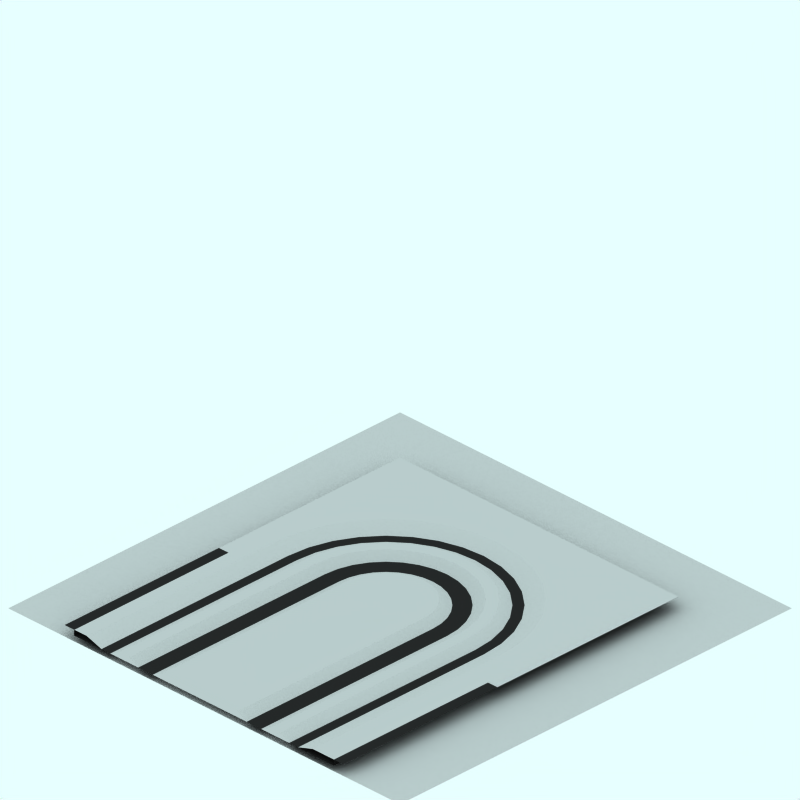 # Source: s.blend  (saved by Blender 2.42.0; exported with 4.5.12 LTS)
import bpy
from mathutils import Matrix  # noqa: F401  (used for matrix-valued properties, if any)

bpy.ops.wm.read_factory_settings(use_empty=True)
scene = bpy.context.scene
scene.name = 'Scene'

# ---- collections
col_collection_1 = bpy.data.collections.new('Collection 1'); scene.collection.children.link(col_collection_1)
col_collection_2 = bpy.data.collections.new('Collection 2'); scene.collection.children.link(col_collection_2)
col_collection_2.hide_render = True
col_collection_2.hide_viewport = True
col_collection_3 = bpy.data.collections.new('Collection 3'); scene.collection.children.link(col_collection_3)
col_collection_3.hide_render = True
col_collection_3.hide_viewport = True

# ---- materials (node trees are filled in below, after node groups)
mat_snow = bpy.data.materials.new('Snow')
mat_snow.alpha_threshold = 0.0
mat_snow.preview_render_type = 'FLAT'
mat_snow.roughness = 0.5
mat_snow.line_color = (0.0, 0.0, 0.0, 1.0)
mat_pavings = bpy.data.materials.new('Pavings')
mat_pavings.alpha_threshold = 0.0
mat_pavings.preview_render_type = 'CUBE'
mat_pavings.diffuse_color = (0.16, 0.16, 0.16, 1.0)
mat_pavings.specular_color = (1.0, 0.9999, 0.9999)
mat_pavings.roughness = 0.5
mat_pavings.line_color = (0.0, 0.0, 0.0, 1.0)
mat_pavingsdark = bpy.data.materials.new('PavingsDark')
mat_pavingsdark.alpha_threshold = 0.0
mat_pavingsdark.preview_render_type = 'CUBE'
mat_pavingsdark.diffuse_color = (0.16, 0.16, 0.16, 1.0)
mat_pavingsdark.specular_color = (1.0, 0.9999, 0.9999)
mat_pavingsdark.roughness = 0.5
mat_pavingsdark.line_color = (0.0, 0.0, 0.0, 1.0)
mat_transparent = bpy.data.materials.new('Transparent')
mat_transparent.alpha_threshold = 0.0
mat_transparent.preview_render_type = 'FLAT'
mat_transparent.roughness = 0.5
mat_markiing1 = bpy.data.materials.new('Markiing1')
mat_markiing1.alpha_threshold = 0.0
mat_markiing1.preview_render_type = 'CUBE'
mat_markiing1.diffuse_color = (1.0, 0.9999, 0.9999, 1.0)
mat_markiing1.specular_color = (1.0, 0.9999, 0.9999)
mat_markiing1.roughness = 0.5
mat_markiing1.line_color = (0.0, 0.0, 0.0, 1.0)
mat_tarmac = bpy.data.materials.new('Tarmac')
mat_tarmac.alpha_threshold = 0.0
mat_tarmac.preview_render_type = 'CUBE'
mat_tarmac.diffuse_color = (0.16, 0.16, 0.16, 1.0)
mat_tarmac.specular_color = (1.0, 0.9999, 0.9999)
mat_tarmac.roughness = 0.5
mat_tarmac.line_color = (0.0, 0.0, 0.0, 1.0)

# ---- material node trees

# ---- world
world_world = bpy.data.worlds.new('World'); scene.world = world_world
world_world.color = (0.9059, 1.0, 1.0)
world_world.use_sun_shadow = False
world_world.sun_shadow_jitter_overblur = 0.0
world_world.cycles.sampling_method = 'MANUAL'
world_world.cycles.sample_map_resolution = 256

# ---- cameras
cam_camera_001 = bpy.data.cameras.new('Camera.001')
cam_camera_001.type = 'ORTHO'
cam_camera_001.passepartout_alpha = 0.2
cam_camera_001.clip_end = 100.0
cam_camera_001.lens = 35.0
cam_camera_001.ortho_scale = 12.0
cam_camera_001.display_size = 5.91
cam_camera_001.show_passepartout = False
cam_camera_001.show_safe_areas = True
cam_camera_001.dof.focus_distance = 0.0
cam_camera_001.dof.aperture_fstop = 128.0

# ---- lights
light_lamp = bpy.data.lights.new('Lamp', 'SUN')
light_lamp.transmission_factor = 0.0
light_lamp.angle = 1.571
light_lamp.energy = 0.028
light_lamp.shadow_buffer_clip_start = 0.5
light_lamp.shadow_soft_size = 1.0
light_lamp.shadow_cascade_max_distance = 1000.0
light_lamp.cycles.use_multiple_importance_sampling = False

# ---- meshes
me_cube_004 = bpy.data.meshes.new('Cube.004')
me_cube_004.from_pydata([(1.471, 8.941e-08, -1.171), (1.729, 5.96e-08, -0.8556), (1.922, 4.47e-08, -0.496), (2.04, 1.49e-08, -0.1058), (2.08, -1.49e-08, 0.3), (-2.08, -1.49e-08, 0.3), (-2.04, 1.49e-08, -0.1058), (-1.922, 4.47e-08, -0.496), (-1.729, 5.96e-08, -0.8556), (-1.471, 8.941e-08, -1.171), (-1.156, 1.192e-07, -1.429), (-0.796, 1.192e-07, -1.622), (-0.4058, 1.341e-07, -1.74), (-2.193e-05, 1.341e-07, -1.78), (0.4058, 1.341e-07, -1.74), (0.796, 1.192e-07, -1.622), (1.156, 1.192e-07, -1.429), (1.334, 0.1003, -1.694), (0.9189, 0.1003, -1.916), (0.4686, 0.1003, -2.053), (0.0003417, 0.1003, -2.099), (-0.4679, 0.1003, -2.053), (-0.9182, 0.1003, -1.916), (-1.333, 0.1003, -1.694), (-1.697, 0.1003, -1.396), (-1.995, 0.1003, -1.032), (-2.217, 0.1003, -0.6172), (-2.354, 0.1003, -0.167), (2.355, 0.1003, -0.167), (2.218, 0.1003, -0.6172), (1.996, 0.1003, -1.032), (1.698, 0.1003, -1.396), (-2.86, 0.1003, 0.3016), (2.4, 0.1003, 0.3013), (3.05, 0.1003, 0.3016), (3.05, 0.1003, 4.25), (2.08, 2.831e-07, 4.25), (2.4, 0.1003, 4.25), (-2.4, 0.1003, 0.3013), (-2.4, 0.1003, 4.25), (-2.08, -1.147e-06, 4.25), (-2.86, 0.1003, 4.25), (-2.86, 0.1003, -2.86), (3.05, 0.1003, -2.86)], [], [(16, 0, 31, 17), (15, 16, 17, 18), (14, 15, 18, 19), (13, 14, 19, 20), (12, 13, 20, 21), (11, 12, 21, 22), (10, 11, 22, 23), (9, 10, 23, 24), (8, 9, 24, 25), (7, 8, 25, 26), (6, 7, 26, 27), (5, 6, 27, 38), (3, 4, 33, 28), (2, 3, 28, 29), (1, 2, 29, 30), (0, 1, 30, 31), (4, 36, 37, 33), (35, 34, 33, 37), (40, 5, 38, 39), (39, 38, 32, 41), (38, 32, 42), (27, 38, 42), (43, 34, 33), (43, 33, 28), (43, 28, 29), (26, 27, 42), (43, 29, 30), (25, 26, 42), (43, 30, 31), (24, 25, 42), (43, 31, 17), (23, 24, 42), (43, 17, 18), (22, 23, 42), (43, 18, 19), (21, 22, 42), (43, 19, 20), (20, 21, 42), (43, 20, 42)])
me_cube_004.materials.append(mat_snow)
me_cube_004.use_remesh_preserve_volume = False
me_cube_004.use_remesh_preserve_attributes = False
me_cube_004.use_mirror_vertex_groups = False
me_cube_004.update()
me_cube_001 = bpy.data.meshes.new('Cube.001')
me_cube_001.from_pydata([(0.9192, 4.681e-08, -0.6201), (1.081, 3.194e-08, -0.4231), (1.201, 1.497e-08, -0.1983), (1.275, -3.439e-09, 0.04556), (1.3, -2.259e-08, 0.2992), (-1.3, -2.259e-08, 0.2992), (-1.275, -3.439e-09, 0.04555), (-1.201, 1.497e-08, -0.1983), (-1.081, 3.194e-08, -0.4231), (-0.9192, 4.681e-08, -0.6201), (-0.7222, 5.902e-08, -0.7817), (-0.4975, 6.809e-08, -0.9019), (-0.2536, 7.367e-08, -0.9758), (1.907e-06, 7.556e-08, -1.001), (0.2536, 7.367e-08, -0.9758), (0.4975, 6.809e-08, -0.9019), (0.7222, 5.902e-08, -0.7817), (0.8337, 0.1, -0.9474), (0.5743, 0.1, -1.086), (0.2929, 0.1, -1.171), (0.0002291, 0.1, -1.2), (-0.2924, 0.1, -1.171), (-0.5739, 0.1, -1.086), (-0.8332, 0.1, -0.9474), (-1.061, 0.1, -0.7608), (-1.247, 0.1, -0.5335), (-1.386, 0.1, -0.2741), (-1.471, 0.1, 0.007335), (1.472, 0.1, 0.007337), (1.386, 0.1, -0.2741), (1.248, 0.1, -0.5335), (1.061, 0.1, -0.7608), (1.202, 0.1, -0.9021), (1.414, 0.1, -0.6445), (1.571, 0.1, -0.3505), (1.668, 0.1, -0.03152), (-1.7, 0.1, 0.3002), (-1.668, 0.1, -0.03152), (-1.571, 0.1, -0.3505), (-1.414, 0.1, -0.6445), (-1.202, 0.1, -0.9021), (-0.9447, 0.1, -1.114), (-0.6507, 0.1, -1.271), (-0.3317, 0.1, -1.367), (2.146e-06, 0.1, -1.4), (0.3317, 0.1, -1.367), (0.6507, 0.1, -1.271), (0.9447, 0.1, -1.114), (1.056, 9.662e-08, -1.28), (0.7271, 1.099e-07, -1.455), (0.3707, 1.18e-07, -1.563), (2.384e-06, 1.208e-07, -1.6), (-0.3707, 1.18e-07, -1.563), (-0.7271, 1.099e-07, -1.455), (-1.056, 9.662e-08, -1.28), (-1.344, 7.878e-08, -1.044), (-1.58, 5.705e-08, -0.7556), (-1.755, 3.225e-08, -0.4271), (-1.863, 5.336e-09, -0.07068), (-1.9, -2.265e-08, 0.3), (1.9, -2.265e-08, 0.3), (1.863, 5.336e-09, -0.07068), (1.755, 3.225e-08, -0.4271), (1.58, 5.705e-08, -0.7556), (1.344, 7.878e-08, -1.044), (1.5, 0.1, 0.3), (1.7, 0.1, 0.3), (1.7, 0.1, 4.25), (1.9, -8.414e-07, 4.25), (1.3, 5.266e-08, 4.25), (1.5, 0.1, 4.25), (-1.5, 0.1, 0.3), (-1.5, 0.1, 4.25), (-1.3, -8.414e-07, 4.25), (-1.9, 5.266e-08, 4.25), (-1.7, 0.1, 4.25)], [], [(16, 0, 31, 17), (15, 16, 17, 18), (14, 15, 18, 19), (13, 14, 19, 20), (12, 13, 20, 21), (11, 12, 21, 22), (10, 11, 22, 23), (9, 10, 23, 24), (8, 9, 24, 25), (7, 8, 25, 26), (6, 7, 26, 27), (5, 6, 27, 71), (3, 4, 65, 28), (2, 3, 28, 29), (1, 2, 29, 30), (0, 1, 30, 31), (64, 63, 33, 32), (63, 62, 34, 33), (62, 61, 35, 34), (61, 60, 66, 35), (59, 58, 37, 36), (58, 57, 38, 37), (57, 56, 39, 38), (56, 55, 40, 39), (55, 54, 41, 40), (54, 53, 42, 41), (53, 52, 43, 42), (52, 51, 44, 43), (51, 50, 45, 44), (50, 49, 46, 45), (49, 48, 47, 46), (48, 64, 32, 47), (27, 71, 36, 37), (26, 27, 37, 38), (25, 26, 38, 39), (24, 25, 39, 40), (23, 24, 40, 41), (22, 23, 41, 42), (21, 22, 42, 43), (20, 21, 43, 44), (19, 20, 44, 45), (18, 19, 45, 46), (17, 18, 46, 47), (17, 47, 32, 31), (30, 31, 32, 33), (29, 30, 33, 34), (28, 29, 34, 35), (28, 35, 66, 65), (67, 70, 69, 68), (68, 60, 66, 67), (60, 68, 69, 4), (4, 69, 70, 65), (67, 66, 65, 70), (72, 75, 74, 73), (73, 5, 71, 72), (5, 73, 74, 59), (59, 74, 75, 36), (72, 71, 36, 75)])
me_cube_001.materials.append(mat_snow)
me_cube_001.use_remesh_preserve_volume = False
me_cube_001.use_remesh_preserve_attributes = False
me_cube_001.use_mirror_vertex_groups = False
me_cube_001.update()
me_cube = bpy.data.meshes.new('Cube')
me_cube.from_pydata([(0.7071, 3.074e-08, -0.4071), (0.8315, 1.93e-08, -0.2556), (0.9239, 6.242e-09, -0.08268), (0.9808, -7.92e-09, 0.1049), (1.0, -2.265e-08, 0.3), (-1.0, -2.265e-08, 0.3), (-0.9808, -7.92e-09, 0.1049), (-0.9239, 6.243e-09, -0.08268), (-0.8315, 1.93e-08, -0.2556), (-0.7071, 3.074e-08, -0.4071), (-0.5556, 4.012e-08, -0.5315), (-0.3827, 4.71e-08, -0.6239), (-0.1951, 5.14e-08, -0.6808), (1.605e-06, 5.285e-08, -0.7), (0.1951, 5.14e-08, -0.6808), (0.3827, 4.71e-08, -0.6239), (0.5556, 4.012e-08, -0.5315), (0.4445, 0.1, -0.3652), (0.3061, 0.1, -0.4391), (0.1561, 0.1, -0.4846), (1.354e-06, 0.1, -0.5), (-0.1561, 0.1, -0.4846), (-0.3061, 0.1, -0.4391), (-0.4445, 0.1, -0.3652), (-0.5657, 0.1, -0.2657), (-0.6652, 0.1, -0.1445), (-0.7391, 0.1, -0.006148), (-0.7846, 0.1, 0.1439), (-0.8, 0.1, 0.3), (0.7846, 0.1, 0.1439), (0.7391, 0.1, -0.006147), (0.6652, 0.1, -0.1445), (0.5657, 0.1, -0.2657), (0.8, 0.1, 0.3), (0.8, 0.1, 4.25), (1.0, -8.414e-07, 4.25), (-1.0, 5.266e-08, 4.25), (-0.8, 0.1, 4.25)], [], [(14, 13, 12), (14, 12, 11), (15, 14, 11), (15, 11, 10), (16, 15, 10), (16, 10, 9), (0, 16, 9), (0, 9, 8), (1, 0, 8), (1, 8, 7), (2, 1, 7), (2, 7, 6), (3, 2, 6), (3, 6, 5), (4, 3, 5), (16, 0, 32, 17), (15, 16, 17, 18), (14, 15, 18, 19), (13, 14, 19, 20), (12, 13, 20, 21), (11, 12, 21, 22), (10, 11, 22, 23), (9, 10, 23, 24), (8, 9, 24, 25), (7, 8, 25, 26), (6, 7, 26, 27), (5, 6, 27, 28), (3, 4, 33, 29), (2, 3, 29, 30), (1, 2, 30, 31), (0, 1, 31, 32), (21, 20, 19), (22, 21, 19), (22, 19, 18), (23, 22, 18), (23, 18, 17), (24, 23, 17), (24, 17, 32), (25, 24, 32), (25, 32, 31), (26, 25, 31), (26, 31, 30), (27, 26, 30), (27, 30, 29), (28, 27, 29), (28, 29, 33), (34, 37, 36, 35), (33, 34, 35, 4), (4, 35, 36, 5), (5, 36, 37, 28), (34, 33, 28, 37)])
me_cube.materials.append(mat_snow)
me_cube.use_remesh_preserve_volume = False
me_cube.use_remesh_preserve_attributes = False
me_cube.use_mirror_vertex_groups = False
me_cube.update()
me_plane_003 = bpy.data.meshes.new('Plane.003')
me_plane_003.from_pydata([(2.66, 4.25, 0.0001214), (2.66, -2.66, 0.0001214), (-2.85, -2.66, 0.0001214), (-2.85, 4.25, 0.0001214), (-2.85, 4.25, 0.1001), (-2.85, -2.66, 0.1001), (2.66, -2.66, 0.1001), (2.66, 4.25, 0.1001), (-3.05, 4.25, 0.1001), (-3.05, -2.86, 0.1001), (2.86, -2.86, 0.1001), (2.86, 4.25, 0.1001)], [], [(2, 3, 4, 5), (0, 1, 6, 7), (1, 2, 5, 6), (5, 4, 8, 9), (7, 6, 10, 11), (6, 5, 9, 10)])
me_plane_003.materials.append(mat_pavings)
me_plane_003.use_remesh_preserve_volume = False
me_plane_003.use_remesh_preserve_attributes = False
me_plane_003.use_mirror_vertex_groups = False
me_plane_003.update()
me_plane_001 = bpy.data.meshes.new('Plane.001')
me_plane_001.from_pydata([(2.66, 4.25, 0.0001214), (2.66, -2.66, 0.0001214), (-2.85, -2.66, 0.0001214), (-2.85, 4.25, 0.0001214), (-2.85, 4.25, 0.1001), (-2.85, -2.66, 0.1001), (2.66, -2.66, 0.1001), (2.66, 4.25, 0.1001)], [], [(2, 3, 4, 5), (0, 1, 6, 7), (1, 2, 5, 6)])
me_plane_001.materials.append(mat_pavingsdark)
me_plane_001.use_remesh_preserve_volume = False
me_plane_001.use_remesh_preserve_attributes = False
me_plane_001.use_mirror_vertex_groups = False
me_plane_001.update()
me_plane_005 = bpy.data.meshes.new('Plane.005')
me_plane_005.from_pydata([(4.25, 4.06, -0.09988), (4.25, -4.25, -0.09988), (-4.06, -4.25, -0.09988), (-4.06, 4.06, -0.09988)], [], [(0, 3, 2, 1)])
me_plane_005.materials.append(mat_transparent)
me_plane_005.use_remesh_preserve_volume = False
me_plane_005.use_remesh_preserve_attributes = False
me_plane_005.use_mirror_vertex_groups = False
me_plane_005.update()
me_plane_004 = bpy.data.meshes.new('Plane.004')
me_plane_004.from_pydata([(-0.005795, 3.732, 0.01012), (-0.005795, 2.697, 0.01012), (-0.1846, 2.697, 0.01012), (-0.1846, 3.732, 0.01012)], [], [(0, 3, 2, 1)])
me_plane_004.materials.append(mat_markiing1)
me_plane_004.use_remesh_preserve_volume = False
me_plane_004.use_remesh_preserve_attributes = False
me_plane_004.use_mirror_vertex_groups = False
me_plane_004.update()
me_plane_002 = bpy.data.meshes.new('Plane.002')
me_plane_002.from_pydata([(-0.005795, 1.662, 0.01012), (-0.005795, 0.6269, 0.01012), (-0.1846, 0.6269, 0.01012), (-0.1846, 1.662, 0.01012)], [], [(0, 3, 2, 1)])
me_plane_002.materials.append(mat_markiing1)
me_plane_002.use_remesh_preserve_volume = False
me_plane_002.use_remesh_preserve_attributes = False
me_plane_002.use_mirror_vertex_groups = False
me_plane_002.update()
me_plane = bpy.data.meshes.new('Plane')
me_plane.from_pydata([(2.66, 4.25, 0.0001214), (2.66, -2.66, 0.0001214), (-2.85, -2.66, 0.0001214), (-2.85, 4.25, 0.0001214)], [], [(0, 3, 2, 1)])
me_plane.materials.append(mat_tarmac)
me_plane.use_remesh_preserve_volume = False
me_plane.use_remesh_preserve_attributes = False
me_plane.use_mirror_vertex_groups = False
me_plane.update()
me_sphere = bpy.data.meshes.new('Sphere')
me_sphere.from_pydata([(-1.333e-06, 1.25e-06, 31.62), (-22.88, 16.62, 14.14), (8.74, 26.9, 14.14), (28.28, 4.856e-07, 14.14), (-8.74, 26.9, -14.14), (22.88, 16.62, -14.14), (-28.28, -7.508e-07, -14.14), (1.432e-06, -1.515e-06, -31.62), (-13.45, 9.772, 26.9), (5.137, 15.81, 26.9), (-8.313, 25.58, 16.63), (-26.9, 5.941e-07, 16.63), (16.63, 1.043e-06, 26.9), (21.76, 15.81, 16.63), (-30.08, 9.772, -1.941e-06), (-18.59, 25.58, -2.13e-06), (4.973e-08, 31.62, -1.581e-06), (18.59, 25.58, -5.047e-07), (30.08, 9.772, 6.886e-07), (-21.76, 15.81, -16.63), (8.313, 25.58, -16.63), (26.9, -8.593e-07, -16.63), (-16.63, -1.308e-06, -26.9), (-5.137, 15.81, -26.9), (13.45, 9.772, -26.9), (-24.33, 17.68, -2.035e-06), (-20.73, 21.1, 7.071), (-21.46, 21.63, -2.082e-06), (-19.66, 23.34, 3.536), (-22.53, 19.39, 3.536), (-22.9, 19.65, -2.059e-06), (-20.02, 23.61, -2.106e-06), (-20.2, 22.22, 5.303), (-19.12, 24.46, 1.768), (-21.63, 20.25, 5.303), (-23.43, 18.53, 1.768), (-20.56, 22.49, 1.768), (-21.1, 21.37, 3.536), (-22.0, 20.51, 1.768), (-22.18, 20.64, -2.071e-06), (-20.74, 22.62, -2.094e-06), (-19.93, 22.78, 4.419), (-19.39, 23.9, 2.652), (-22.08, 19.82, 4.419), (-22.98, 18.96, 2.652), (-21.01, 22.06, 0.8839), (-20.11, 22.92, 2.652), (-21.82, 20.38, 3.536), (-20.38, 22.36, 3.536), (-21.73, 21.07, 0.8839), (-22.26, 19.95, 2.652), (-20.29, 23.05, 0.8839), (-19.57, 24.04, 0.8839), (-19.84, 23.48, 1.768), (-20.83, 21.93, 2.652), (-21.55, 20.94, 2.652), (-21.28, 21.5, 1.768), (-23.16, 19.09, 0.8839), (-22.45, 20.08, 0.8839), (-22.71, 19.52, 1.768), (-21.37, 20.81, 4.419), (-20.65, 21.8, 4.419), (-20.92, 21.24, 5.303), (-6.725, 4.886, 29.26), (-18.17, 13.2, 20.52), (2.569, 7.906, 29.26), (6.939, 21.36, 20.52), (0.2137, 26.24, 15.38), (-15.6, 21.1, 15.38), (-24.89, 8.312, 15.38), (-29.18, 4.886, -7.071), (-26.48, 13.2, 7.071), (-13.66, 26.24, -7.071), (4.37, 29.26, 7.071), (-4.37, 29.26, -7.071), (13.66, 26.24, 7.071), (20.73, 21.1, -7.071), (-25.02, 7.906, -15.38), (-15.25, 21.36, -15.38), (-0.2137, 26.24, -15.38), (15.6, 21.1, -15.38), (-22.45, -1.03e-06, -20.52), (-8.313, -1.412e-06, -29.26), (-6.939, 21.36, -20.52), (-2.569, 7.906, -29.26), (18.17, 13.2, -20.52), (6.725, 4.886, -29.26), (-10.88, 17.68, 21.76), (-4.156, 12.79, 26.9), (-1.588, 20.7, 21.76), (-20.17, 4.886, 21.76), (-28.49, 4.886, 8.313), (-4.156, 28.6, 8.313), (-13.45, 25.58, 8.313), (-9.294, 28.6, -1.855e-06), (-25.92, 12.79, -8.313), (-20.17, 20.7, -8.313), (4.156, 28.6, -8.313), (9.294, 28.6, -1.043e-06), (13.45, 25.58, -8.313), (-13.45, 15.81, -21.76), (-19.19, 7.906, -21.76), (-10.88, 7.906, -26.9), (10.88, 17.68, -21.76), (1.588, 20.7, -21.76), (4.156, 12.79, -26.9), (-19.08, 24.81, 0.4419)], [], [(9, 13, 12), (3, 12, 13), (18, 3, 13), (13, 17, 18), (21, 18, 5), (30, 25, 19), (26, 32, 10), (25, 35, 1), (34, 26, 1), (31, 40, 19), (40, 27, 19), (27, 39, 19), (39, 30, 19), (32, 41, 10), (41, 28, 10), (28, 42, 10), (42, 33, 10), (51, 36, 45), (45, 40, 51), (31, 51, 40), (40, 45, 27), (51, 31, 52), (52, 53, 51), (36, 51, 53), (53, 52, 33), (42, 28, 46), (46, 53, 42), (33, 42, 53), (53, 46, 36), (54, 36, 46), (46, 48, 54), (37, 54, 48), (48, 46, 28), (54, 37, 55), (55, 56, 54), (36, 54, 56), (56, 55, 38), (49, 27, 45), (45, 56, 49), (38, 49, 56), (56, 45, 36), (50, 38, 55), (55, 47, 50), (29, 50, 47), (47, 55, 37), (30, 57, 25), (57, 35, 25), (57, 30, 58), (58, 59, 57), (35, 57, 59), (59, 58, 38), (50, 29, 44), (44, 59, 50), (38, 50, 59), (59, 44, 35), (49, 38, 58), (58, 39, 49), (27, 49, 39), (39, 58, 30), (60, 34, 43), (43, 47, 60), (37, 60, 47), (47, 43, 29), (60, 37, 61), (61, 62, 60), (34, 60, 62), (62, 61, 32), (34, 62, 26), (62, 32, 26), (41, 32, 61), (61, 48, 41), (28, 41, 48), (48, 61, 37), (35, 44, 1), (44, 29, 1), (29, 43, 1), (43, 34, 1), (68, 10, 87), (87, 64, 68), (1, 68, 64), (64, 87, 8), (88, 8, 87), (87, 89, 88), (9, 88, 89), (89, 87, 10), (67, 2, 66), (66, 89, 67), (10, 67, 89), (89, 66, 9), (88, 9, 65), (65, 63, 88), (8, 88, 63), (65, 0, 63), (90, 11, 69), (69, 64, 90), (8, 90, 64), (64, 69, 1), (9, 66, 13), (66, 2, 13), (0, 65, 12), (65, 9, 12), (91, 14, 71), (71, 69, 91), (11, 91, 69), (69, 71, 1), (92, 16, 73), (73, 67, 92), (10, 92, 67), (67, 73, 2), (92, 10, 93), (93, 94, 92), (16, 92, 94), (94, 93, 15), (72, 4, 74), (74, 94, 72), (15, 72, 94), (94, 74, 16), (17, 76, 18), (76, 5, 18), (2, 75, 13), (75, 17, 13), (77, 19, 95), (95, 70, 77), (6, 77, 70), (70, 95, 14), (78, 4, 72), (72, 96, 78), (19, 78, 96), (96, 72, 15), (79, 20, 97), (97, 74, 79), (4, 79, 74), (74, 97, 16), (98, 16, 97), (97, 99, 98), (17, 98, 99), (99, 97, 20), (80, 5, 76), (76, 99, 80), (20, 80, 99), (99, 76, 17), (98, 17, 75), (75, 73, 98), (16, 98, 73), (73, 75, 2), (100, 23, 83), (83, 78, 100), (19, 100, 78), (78, 83, 4), (100, 19, 101), (101, 102, 100), (23, 100, 102), (102, 101, 22), (82, 7, 84), (84, 102, 82), (22, 82, 102), (102, 84, 23), (81, 22, 101), (101, 77, 81), (6, 81, 77), (77, 101, 19), (103, 24, 85), (85, 80, 103), (20, 103, 80), (80, 85, 5), (103, 20, 104), (104, 105, 103), (24, 103, 105), (105, 104, 23), (84, 7, 86), (86, 105, 84), (23, 84, 105), (105, 86, 24), (83, 23, 104), (104, 79, 83), (4, 83, 79), (79, 104, 20), (5, 85, 21), (85, 24, 21), (14, 95, 25), (95, 19, 25), (1, 71, 25), (71, 14, 25), (10, 68, 26), (68, 1, 26), (19, 96, 31), (96, 15, 31), (15, 93, 33), (93, 10, 33), (52, 106, 33), (106, 15, 33), (15, 106, 31), (106, 52, 31)])
me_sphere.use_remesh_preserve_volume = False
me_sphere.use_remesh_preserve_attributes = False
me_sphere.use_mirror_vertex_groups = False
me_sphere.update()

# ---- objects
ob_cube_002 = bpy.data.objects.new('Cube.002', me_cube_004)
ob_cube_001 = bpy.data.objects.new('Cube.001', me_cube_001)
ob_cube = bpy.data.objects.new('Cube', me_cube)
ob_plane_003 = bpy.data.objects.new('Plane.003', me_plane_003)
ob_plane_001 = bpy.data.objects.new('Plane.001', me_plane_001)
ob_plane_005 = bpy.data.objects.new('Plane.005', me_plane_005)
ob_plane_004 = bpy.data.objects.new('Plane.004', me_plane_004)
ob_plane_002 = bpy.data.objects.new('Plane.002', me_plane_002)
ob_plane = bpy.data.objects.new('Plane', me_plane)
ob_camera = bpy.data.objects.new('Camera', cam_camera_001)
ob_sphere = bpy.data.objects.new('Sphere', me_sphere)
ob_lamp_001 = bpy.data.objects.new('Lamp.001', light_lamp)

# ---- transforms, parenting, visibility, modifiers, constraints
ob_cube_002.location = (0.0, 0.0, 0.0)
ob_cube_002.rotation_euler = (1.571, -0.0, -0.0)
ob_cube_002.lock_rotations_4d = False
ob_cube_002.empty_display_type = 'ARROWS'
ob_cube_002.color = (0.0, 0.0, 0.0, 1.0)
ob_cube_002.lineart.crease_threshold = 0.0
ob_cube_001.location = (0.0, 0.0, 0.0)
ob_cube_001.rotation_euler = (1.571, -0.0, -0.0)
ob_cube_001.lock_rotations_4d = False
ob_cube_001.empty_display_type = 'ARROWS'
ob_cube_001.color = (0.0, 0.0, 0.0, 1.0)
ob_cube_001.lineart.crease_threshold = 0.0
ob_cube.location = (0.0, 0.0, 0.0)
ob_cube.rotation_euler = (1.571, -0.0, -0.0)
ob_cube.lock_rotations_4d = False
ob_cube.empty_display_type = 'ARROWS'
ob_cube.color = (0.0, 0.0, 0.0, 1.0)
ob_cube.lineart.crease_threshold = 0.0
ob_plane_003.location = (0.0, 0.0, 0.0)
ob_plane_003.rotation_euler = (0.0, 0.0, -3.142)
ob_plane_003.lock_rotations_4d = False
ob_plane_003.empty_display_type = 'ARROWS'
ob_plane_003.color = (0.0, 0.0, 0.0, 1.0)
ob_plane_003.lineart.crease_threshold = 0.0
ob_plane_001.location = (0.0, 0.0, 0.0)
ob_plane_001.rotation_euler = (0.0, 0.0, -3.142)
ob_plane_001.lock_rotations_4d = False
ob_plane_001.empty_display_type = 'ARROWS'
ob_plane_001.color = (0.0, 0.0, 0.0, 1.0)
ob_plane_001.lineart.crease_threshold = 0.0
ob_plane_005.location = (0.0, 0.0, 0.0)
ob_plane_005.lock_rotations_4d = False
ob_plane_005.empty_display_type = 'ARROWS'
ob_plane_005.color = (0.0, 0.0, 0.0, 1.0)
ob_plane_005.lineart.crease_threshold = 0.0
ob_plane_004.location = (0.0, 0.0, 0.0)
ob_plane_004.rotation_euler = (0.0, 0.0, -3.142)
ob_plane_004.lock_rotations_4d = False
ob_plane_004.empty_display_type = 'ARROWS'
ob_plane_004.color = (0.0, 0.0, 0.0, 1.0)
ob_plane_004.lineart.crease_threshold = 0.0
ob_plane_002.location = (0.0, 0.0, 0.0)
ob_plane_002.rotation_euler = (0.0, 0.0, -3.142)
ob_plane_002.lock_rotations_4d = False
ob_plane_002.empty_display_type = 'ARROWS'
ob_plane_002.color = (0.0, 0.0, 0.0, 1.0)
ob_plane_002.lineart.crease_threshold = 0.0
ob_plane.location = (0.0, 0.0, 0.0)
ob_plane.rotation_euler = (0.0, 0.0, -3.142)
ob_plane.lock_rotations_4d = False
ob_plane.empty_display_type = 'ARROWS'
ob_plane.color = (0.0, 0.0, 0.0, 1.0)
ob_plane.lineart.crease_threshold = 0.0
ob_camera.location = (10.0, -10.0, 11.6)
ob_camera.rotation_euler = (1.047, 0.0, 0.7854)
ob_camera.lock_rotations_4d = False
ob_camera.empty_display_type = 'ARROWS'
ob_camera.color = (0.0, 0.0, 0.0, 1.0)
ob_camera.lineart.crease_threshold = 0.0
ob_sphere.location = (-0.02993, 0.1261, 0.07312)
ob_sphere.rotation_euler = (1.571, -0.0, 1.571)
ob_sphere.lock_rotations_4d = False
ob_sphere.empty_display_type = 'ARROWS'
ob_sphere.color = (0.0, 0.0, 0.0, 1.0)
ob_sphere.show_instancer_for_render = False
ob_sphere.instance_type = 'VERTS'
ob_sphere.use_instance_vertices_rotation = True
ob_sphere.lineart.crease_threshold = 0.0
ob_lamp_001.parent = ob_sphere
ob_lamp_001.matrix_parent_inverse = Matrix(((-4.371e-08, 1.0, -2.118e-22, -0.1261), (4.371e-08, 1.911e-15, 1.0, -0.07312), (1.0, 4.371e-08, -4.371e-08, 0.02993), (0.0, 0.0, 0.0, 1.0)))
ob_lamp_001.location = (-0.02993, 0.1261, 0.07312)
ob_lamp_001.rotation_euler = (1.571, -0.0, 1.571)
ob_lamp_001.lock_rotations_4d = False
ob_lamp_001.empty_display_type = 'ARROWS'
ob_lamp_001.color = (0.0, 0.0, 0.0, 1.0)
ob_lamp_001.lineart.crease_threshold = 0.0

# ---- collection membership
col_collection_1.objects.link(ob_cube_002)
col_collection_1.objects.link(ob_cube_001)
col_collection_1.objects.link(ob_cube)
col_collection_1.objects.link(ob_plane_003)
col_collection_1.objects.link(ob_plane_001)
col_collection_1.objects.link(ob_plane_005)
col_collection_1.objects.link(ob_plane_004)
col_collection_1.objects.link(ob_plane_002)
col_collection_1.objects.link(ob_plane)
col_collection_2.objects.link(ob_camera)
col_collection_3.objects.link(ob_sphere)
col_collection_3.objects.link(ob_lamp_001)

# ---- scene / render settings (as saved in the file)
scene.camera = ob_camera
scene.frame_start = 1; scene.frame_end = 250; scene.frame_set(11)
scene.render.engine = 'BLENDER_EEVEE_NEXT'
scene.render.image_settings.color_mode = 'RGB'
scene.render.image_settings.compression = 90
scene.render.resolution_x = 128
scene.render.resolution_y = 128
scene.render.pixel_aspect_x = 100.0
scene.render.pixel_aspect_y = 100.0
scene.render.fps = 25
scene.render.dither_intensity = 0.0
scene.render.use_compositing = False
scene.render.use_sequencer = False
scene.render.bake_bias = 0.0
scene.render.use_stamp_time = False
scene.render.use_stamp_date = False
scene.render.use_stamp_frame = False
scene.render.use_stamp_camera = False
scene.render.use_stamp_scene = False
scene.render.use_stamp_filename = False
scene.render.use_stamp_render_time = False
scene.render.stamp_font_size = 0
scene.cycles.use_denoising = False
scene.cycles.samples = 10
scene.cycles.sampling_pattern = 'TABULATED_SOBOL'
scene.cycles.light_sampling_threshold = 0.0
scene.cycles.use_adaptive_sampling = False
scene.cycles.use_light_tree = False
scene.cycles.blur_glossy = 0.0
scene.cycles.volume_bounces = 1
scene.cycles.pixel_filter_type = 'GAUSSIAN'
scene.cycles.sample_clamp_indirect = 0.0
scene.view_settings.view_transform = 'Raw'
bpy.context.view_layer.update()
